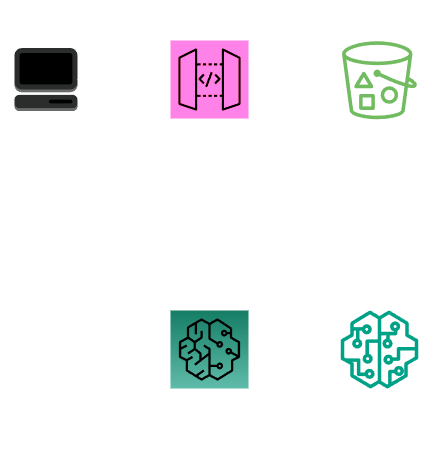

The diagram above was exported from draw.io. Its source (the exported page's mxGraphModel, read from the mxfile embedded in the PNG):
<mxGraphModel dx="712" dy="820" grid="1" gridSize="10" guides="1" tooltips="1" connect="1" arrows="1" fold="1" page="1" pageScale="1" pageWidth="1169" pageHeight="827" math="0" shadow="0">
  <root>
    <mxCell id="0" />
    <mxCell id="1" parent="0" />
    <mxCell id="soCl4PhenYO1m1GwD5I3-44" value="" style="outlineConnect=0;fontColor=#232F3E;gradientColor=none;fillColor=#277116;strokeColor=none;dashed=0;verticalLabelPosition=bottom;verticalAlign=top;align=center;html=1;fontSize=12;fontStyle=0;aspect=fixed;pointerEvents=1;shape=mxgraph.aws4.bucket_with_objects;" parent="1" vertex="1">
      <mxGeometry x="407.5" y="180.75" width="75" height="78" as="geometry" />
    </mxCell>
    <mxCell id="soCl4PhenYO1m1GwD5I3-102" style="edgeStyle=orthogonalEdgeStyle;rounded=0;orthogonalLoop=1;jettySize=auto;html=1;" parent="1" source="soCl4PhenYO1m1GwD5I3-50" target="soCl4PhenYO1m1GwD5I3-68" edge="1">
      <mxGeometry relative="1" as="geometry" />
    </mxCell>
    <mxCell id="soCl4PhenYO1m1GwD5I3-50" value="" style="outlineConnect=0;fontColor=#232F3E;gradientColor=#4AB29A;gradientDirection=north;fillColor=#116D5B;strokeColor=#ffffff;dashed=0;verticalLabelPosition=bottom;verticalAlign=top;align=center;html=1;fontSize=12;fontStyle=0;aspect=fixed;shape=mxgraph.aws4.resourceIcon;resIcon=mxgraph.aws4.sagemaker;" parent="1" vertex="1">
      <mxGeometry x="236" y="450" width="78" height="78" as="geometry" />
    </mxCell>
    <mxCell id="soCl4PhenYO1m1GwD5I3-53" value="SageMaker Endpoint" style="text;html=1;strokeColor=none;fillColor=none;align=center;verticalAlign=middle;whiteSpace=wrap;rounded=0;" parent="1" vertex="1">
      <mxGeometry x="229" y="548" width="92" height="20" as="geometry" />
    </mxCell>
    <mxCell id="soCl4PhenYO1m1GwD5I3-65" style="edgeStyle=orthogonalEdgeStyle;rounded=0;orthogonalLoop=1;jettySize=auto;html=1;exitX=0.5;exitY=1;exitDx=0;exitDy=0;" parent="1" source="soCl4PhenYO1m1GwD5I3-94" target="soCl4PhenYO1m1GwD5I3-50" edge="1">
      <mxGeometry relative="1" as="geometry">
        <mxPoint x="270" y="260" as="sourcePoint" />
        <mxPoint x="134.88" y="420" as="targetPoint" />
        <Array as="points" />
      </mxGeometry>
    </mxCell>
    <mxCell id="soCl4PhenYO1m1GwD5I3-68" value="" style="sketch=0;outlineConnect=0;fontColor=#232F3E;gradientColor=none;fillColor=#01A88D;strokeColor=none;dashed=0;verticalLabelPosition=bottom;verticalAlign=top;align=center;html=1;fontSize=12;fontStyle=0;aspect=fixed;pointerEvents=1;shape=mxgraph.aws4.sagemaker_model;" parent="1" vertex="1">
      <mxGeometry x="406" y="450" width="78" height="78" as="geometry" />
    </mxCell>
    <mxCell id="soCl4PhenYO1m1GwD5I3-81" value="SageMaker Model" style="text;html=1;strokeColor=none;fillColor=none;align=center;verticalAlign=middle;whiteSpace=wrap;rounded=0;" parent="1" vertex="1">
      <mxGeometry x="399" y="540" width="92" height="20" as="geometry" />
    </mxCell>
    <mxCell id="soCl4PhenYO1m1GwD5I3-86" value="Request" style="text;html=1;strokeColor=none;fillColor=none;align=center;verticalAlign=middle;whiteSpace=wrap;rounded=0;" parent="1" vertex="1">
      <mxGeometry x="229" y="140" width="92" height="20" as="geometry" />
    </mxCell>
    <mxCell id="soCl4PhenYO1m1GwD5I3-87" value="" style="outlineConnect=0;dashed=0;verticalLabelPosition=bottom;verticalAlign=top;align=center;html=1;shape=mxgraph.aws3.management_console;fillColor=#D2D3D3;gradientColor=none;" parent="1" vertex="1">
      <mxGeometry x="80" y="187.5" width="63" height="63" as="geometry" />
    </mxCell>
    <mxCell id="soCl4PhenYO1m1GwD5I3-93" value="" style="sketch=0;points=[[0,0,0],[0.25,0,0],[0.5,0,0],[0.75,0,0],[1,0,0],[0,1,0],[0.25,1,0],[0.5,1,0],[0.75,1,0],[1,1,0],[0,0.25,0],[0,0.5,0],[0,0.75,0],[1,0.25,0],[1,0.5,0],[1,0.75,0]];outlineConnect=0;fontColor=#232F3E;fillColor=#E7157B;strokeColor=#ffffff;dashed=0;verticalLabelPosition=bottom;verticalAlign=top;align=center;html=1;fontSize=12;fontStyle=0;aspect=fixed;shape=mxgraph.aws4.resourceIcon;resIcon=mxgraph.aws4.api_gateway;" parent="1" vertex="1">
      <mxGeometry x="236" y="180" width="78" height="78" as="geometry" />
    </mxCell>
    <mxCell id="soCl4PhenYO1m1GwD5I3-94" value="API Gateway" style="text;html=1;strokeColor=none;fillColor=none;align=center;verticalAlign=middle;whiteSpace=wrap;rounded=0;" parent="1" vertex="1">
      <mxGeometry x="229" y="258.75" width="92" height="20" as="geometry" />
    </mxCell>
    <mxCell id="soCl4PhenYO1m1GwD5I3-100" style="edgeStyle=orthogonalEdgeStyle;rounded=0;orthogonalLoop=1;jettySize=auto;html=1;entryX=0;entryY=0.5;entryDx=0;entryDy=0;entryPerimeter=0;" parent="1" source="soCl4PhenYO1m1GwD5I3-87" target="soCl4PhenYO1m1GwD5I3-93" edge="1">
      <mxGeometry relative="1" as="geometry" />
    </mxCell>
    <mxCell id="soCl4PhenYO1m1GwD5I3-101" value="Client" style="text;html=1;strokeColor=none;fillColor=none;align=center;verticalAlign=middle;whiteSpace=wrap;rounded=0;" parent="1" vertex="1">
      <mxGeometry x="65.5" y="250.5" width="92" height="20" as="geometry" />
    </mxCell>
    <mxCell id="soCl4PhenYO1m1GwD5I3-107" value="" style="rounded=0;whiteSpace=wrap;html=1;dashed=1;strokeWidth=2;fillColor=none;" parent="1" vertex="1">
      <mxGeometry x="210" y="170" width="130" height="420" as="geometry" />
    </mxCell>
    <mxCell id="soCl4PhenYO1m1GwD5I3-109" value="Computation" style="text;html=1;strokeColor=none;fillColor=none;align=center;verticalAlign=middle;whiteSpace=wrap;rounded=0;" parent="1" vertex="1">
      <mxGeometry x="399" y="140" width="92" height="20" as="geometry" />
    </mxCell>
    <mxCell id="EcMhdWsl1sUHyLjDpKtv-5" style="edgeStyle=orthogonalEdgeStyle;rounded=0;orthogonalLoop=1;jettySize=auto;html=1;" parent="1" source="EcMhdWsl1sUHyLjDpKtv-1" target="soCl4PhenYO1m1GwD5I3-68" edge="1">
      <mxGeometry relative="1" as="geometry" />
    </mxCell>
    <mxCell id="EcMhdWsl1sUHyLjDpKtv-1" value="Model Bucket" style="text;html=1;strokeColor=none;fillColor=none;align=center;verticalAlign=middle;whiteSpace=wrap;rounded=0;" parent="1" vertex="1">
      <mxGeometry x="399" y="258.75" width="92" height="20" as="geometry" />
    </mxCell>
    <mxCell id="EcMhdWsl1sUHyLjDpKtv-6" value="" style="rounded=0;whiteSpace=wrap;html=1;dashed=1;strokeWidth=2;fillColor=none;" parent="1" vertex="1">
      <mxGeometry x="380" y="170" width="130" height="420" as="geometry" />
    </mxCell>
  </root>
</mxGraphModel>